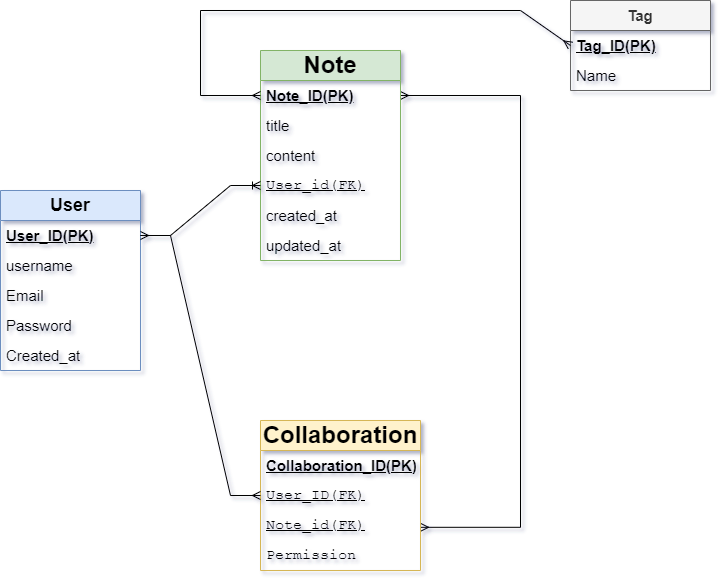

The diagram above was exported from draw.io. Its source (the exported page's mxGraphModel, read from the mxfile embedded in the PNG):
<mxGraphModel dx="1036" dy="606" grid="1" gridSize="10" guides="1" tooltips="1" connect="1" arrows="1" fold="1" page="1" pageScale="1" pageWidth="850" pageHeight="1100" background="#FFFFFF" math="0" shadow="1">
  <root>
    <mxCell id="0" />
    <mxCell id="1" parent="0" />
    <mxCell id="SzCq99zsBZEanV_Mwb_Y-1" value="&lt;h2&gt;User&lt;/h2&gt;" style="swimlane;fontStyle=0;childLayout=stackLayout;horizontal=1;startSize=30;horizontalStack=0;resizeParent=1;resizeParentMax=0;resizeLast=0;collapsible=1;marginBottom=0;whiteSpace=wrap;html=1;fillColor=#dae8fc;strokeColor=#6c8ebf;" vertex="1" parent="1">
      <mxGeometry x="120" y="220" width="140" height="180" as="geometry" />
    </mxCell>
    <mxCell id="SzCq99zsBZEanV_Mwb_Y-2" value="&lt;b&gt;&lt;u&gt;&lt;font style=&quot;font-size: 15px;&quot;&gt;User_ID(PK)&lt;/font&gt;&lt;/u&gt;&lt;/b&gt;" style="text;strokeColor=none;fillColor=none;align=left;verticalAlign=middle;spacingLeft=4;spacingRight=4;overflow=hidden;points=[[0,0.5],[1,0.5]];portConstraint=eastwest;rotatable=0;whiteSpace=wrap;html=1;" vertex="1" parent="SzCq99zsBZEanV_Mwb_Y-1">
      <mxGeometry y="30" width="140" height="30" as="geometry" />
    </mxCell>
    <mxCell id="SzCq99zsBZEanV_Mwb_Y-3" value="&lt;font style=&quot;font-size: 15px;&quot;&gt;username&lt;/font&gt;" style="text;strokeColor=none;fillColor=none;align=left;verticalAlign=middle;spacingLeft=4;spacingRight=4;overflow=hidden;points=[[0,0.5],[1,0.5]];portConstraint=eastwest;rotatable=0;whiteSpace=wrap;html=1;" vertex="1" parent="SzCq99zsBZEanV_Mwb_Y-1">
      <mxGeometry y="60" width="140" height="30" as="geometry" />
    </mxCell>
    <mxCell id="SzCq99zsBZEanV_Mwb_Y-4" value="&lt;font style=&quot;font-size: 15px;&quot;&gt;Email&lt;/font&gt;" style="text;strokeColor=none;fillColor=none;align=left;verticalAlign=middle;spacingLeft=4;spacingRight=4;overflow=hidden;points=[[0,0.5],[1,0.5]];portConstraint=eastwest;rotatable=0;whiteSpace=wrap;html=1;" vertex="1" parent="SzCq99zsBZEanV_Mwb_Y-1">
      <mxGeometry y="90" width="140" height="30" as="geometry" />
    </mxCell>
    <mxCell id="SzCq99zsBZEanV_Mwb_Y-5" value="&lt;font style=&quot;font-size: 15px;&quot;&gt;Password&lt;/font&gt;" style="text;strokeColor=none;fillColor=none;align=left;verticalAlign=middle;spacingLeft=4;spacingRight=4;overflow=hidden;points=[[0,0.5],[1,0.5]];portConstraint=eastwest;rotatable=0;whiteSpace=wrap;html=1;" vertex="1" parent="SzCq99zsBZEanV_Mwb_Y-1">
      <mxGeometry y="120" width="140" height="30" as="geometry" />
    </mxCell>
    <mxCell id="SzCq99zsBZEanV_Mwb_Y-6" value="&lt;font style=&quot;font-size: 15px;&quot;&gt;Created_at&lt;/font&gt;" style="text;strokeColor=none;fillColor=none;align=left;verticalAlign=middle;spacingLeft=4;spacingRight=4;overflow=hidden;points=[[0,0.5],[1,0.5]];portConstraint=eastwest;rotatable=0;whiteSpace=wrap;html=1;" vertex="1" parent="SzCq99zsBZEanV_Mwb_Y-1">
      <mxGeometry y="150" width="140" height="30" as="geometry" />
    </mxCell>
    <mxCell id="SzCq99zsBZEanV_Mwb_Y-29" value="" style="fontSize=12;html=1;endArrow=ERmany;startArrow=ERmany;rounded=0;exitX=1;exitY=0.5;exitDx=0;exitDy=0;entryX=1;entryY=0.5;entryDx=0;entryDy=0;" edge="1" parent="1" source="SzCq99zsBZEanV_Mwb_Y-8">
      <mxGeometry width="100" height="100" relative="1" as="geometry">
        <mxPoint x="521.54" y="180.00000000000006" as="sourcePoint" />
        <mxPoint x="540" y="556.81" as="targetPoint" />
        <Array as="points">
          <mxPoint x="640" y="125" />
          <mxPoint x="640" y="556.81" />
        </Array>
      </mxGeometry>
    </mxCell>
    <mxCell id="SzCq99zsBZEanV_Mwb_Y-7" value="&lt;h1&gt;Note&lt;/h1&gt;" style="swimlane;fontStyle=0;childLayout=stackLayout;horizontal=1;startSize=30;horizontalStack=0;resizeParent=1;resizeParentMax=0;resizeLast=0;collapsible=1;marginBottom=0;whiteSpace=wrap;html=1;fillColor=#d5e8d4;strokeColor=#82b366;" vertex="1" parent="1">
      <mxGeometry x="380" y="80" width="140" height="210" as="geometry" />
    </mxCell>
    <mxCell id="SzCq99zsBZEanV_Mwb_Y-8" value="&lt;b&gt;&lt;font style=&quot;font-size: 15px;&quot;&gt;&lt;u&gt;Note_ID(PK)&lt;/u&gt;&lt;/font&gt;&lt;/b&gt;" style="text;strokeColor=none;fillColor=none;align=left;verticalAlign=middle;spacingLeft=4;spacingRight=4;overflow=hidden;points=[[0,0.5],[1,0.5]];portConstraint=eastwest;rotatable=0;whiteSpace=wrap;html=1;" vertex="1" parent="SzCq99zsBZEanV_Mwb_Y-7">
      <mxGeometry y="30" width="140" height="30" as="geometry" />
    </mxCell>
    <mxCell id="SzCq99zsBZEanV_Mwb_Y-9" value="&lt;font style=&quot;font-size: 15px;&quot;&gt;title&lt;/font&gt;" style="text;strokeColor=none;fillColor=none;align=left;verticalAlign=middle;spacingLeft=4;spacingRight=4;overflow=hidden;points=[[0,0.5],[1,0.5]];portConstraint=eastwest;rotatable=0;whiteSpace=wrap;html=1;" vertex="1" parent="SzCq99zsBZEanV_Mwb_Y-7">
      <mxGeometry y="60" width="140" height="30" as="geometry" />
    </mxCell>
    <mxCell id="SzCq99zsBZEanV_Mwb_Y-10" value="&lt;font style=&quot;font-size: 15px;&quot;&gt;content&lt;/font&gt;" style="text;strokeColor=none;fillColor=none;align=left;verticalAlign=middle;spacingLeft=4;spacingRight=4;overflow=hidden;points=[[0,0.5],[1,0.5]];portConstraint=eastwest;rotatable=0;whiteSpace=wrap;html=1;" vertex="1" parent="SzCq99zsBZEanV_Mwb_Y-7">
      <mxGeometry y="90" width="140" height="30" as="geometry" />
    </mxCell>
    <mxCell id="SzCq99zsBZEanV_Mwb_Y-11" value="&lt;code data-end=&quot;1086&quot; data-start=&quot;1075&quot;&gt;&lt;font style=&quot;font-size: 15px;&quot;&gt;&lt;u style=&quot;&quot;&gt;User_id(FK)&lt;/u&gt;&lt;/font&gt;&lt;/code&gt;" style="text;strokeColor=none;fillColor=none;align=left;verticalAlign=middle;spacingLeft=4;spacingRight=4;overflow=hidden;points=[[0,0.5],[1,0.5]];portConstraint=eastwest;rotatable=0;whiteSpace=wrap;html=1;" vertex="1" parent="SzCq99zsBZEanV_Mwb_Y-7">
      <mxGeometry y="120" width="140" height="30" as="geometry" />
    </mxCell>
    <mxCell id="SzCq99zsBZEanV_Mwb_Y-12" value="&lt;font style=&quot;font-size: 15px;&quot;&gt;created_at&lt;/font&gt;" style="text;strokeColor=none;fillColor=none;align=left;verticalAlign=middle;spacingLeft=4;spacingRight=4;overflow=hidden;points=[[0,0.5],[1,0.5]];portConstraint=eastwest;rotatable=0;whiteSpace=wrap;html=1;" vertex="1" parent="SzCq99zsBZEanV_Mwb_Y-7">
      <mxGeometry y="150" width="140" height="30" as="geometry" />
    </mxCell>
    <mxCell id="SzCq99zsBZEanV_Mwb_Y-13" value="&lt;font style=&quot;font-size: 15px;&quot;&gt;updated_at&lt;/font&gt;" style="text;strokeColor=none;fillColor=none;align=left;verticalAlign=middle;spacingLeft=4;spacingRight=4;overflow=hidden;points=[[0,0.5],[1,0.5]];portConstraint=eastwest;rotatable=0;whiteSpace=wrap;html=1;" vertex="1" parent="SzCq99zsBZEanV_Mwb_Y-7">
      <mxGeometry y="180" width="140" height="30" as="geometry" />
    </mxCell>
    <mxCell id="SzCq99zsBZEanV_Mwb_Y-14" value="&lt;h1&gt;Collaboration&lt;/h1&gt;" style="swimlane;fontStyle=0;childLayout=stackLayout;horizontal=1;startSize=30;horizontalStack=0;resizeParent=1;resizeParentMax=0;resizeLast=0;collapsible=1;marginBottom=0;whiteSpace=wrap;html=1;fillColor=#fff2cc;strokeColor=#d6b656;" vertex="1" parent="1">
      <mxGeometry x="380" y="450" width="160" height="150" as="geometry" />
    </mxCell>
    <mxCell id="SzCq99zsBZEanV_Mwb_Y-15" value="&lt;b&gt;&lt;font style=&quot;font-size: 15px;&quot;&gt;&lt;u&gt;Collaboration_ID(PK)&lt;/u&gt;&lt;/font&gt;&lt;/b&gt;" style="text;strokeColor=none;fillColor=none;align=left;verticalAlign=middle;spacingLeft=4;spacingRight=4;overflow=hidden;points=[[0,0.5],[1,0.5]];portConstraint=eastwest;rotatable=0;whiteSpace=wrap;html=1;" vertex="1" parent="SzCq99zsBZEanV_Mwb_Y-14">
      <mxGeometry y="30" width="160" height="30" as="geometry" />
    </mxCell>
    <mxCell id="SzCq99zsBZEanV_Mwb_Y-16" value="&lt;code data-end=&quot;1466&quot; data-start=&quot;1457&quot;&gt;&lt;font style=&quot;font-size: 15px;&quot;&gt;&lt;u style=&quot;&quot;&gt;User_ID(FK)&lt;/u&gt;&lt;/font&gt;&lt;/code&gt;" style="text;strokeColor=none;fillColor=none;align=left;verticalAlign=middle;spacingLeft=4;spacingRight=4;overflow=hidden;points=[[0,0.5],[1,0.5]];portConstraint=eastwest;rotatable=0;whiteSpace=wrap;html=1;" vertex="1" parent="SzCq99zsBZEanV_Mwb_Y-14">
      <mxGeometry y="60" width="160" height="30" as="geometry" />
    </mxCell>
    <mxCell id="SzCq99zsBZEanV_Mwb_Y-17" value="&lt;code data-end=&quot;1492&quot; data-start=&quot;1483&quot;&gt;&lt;font style=&quot;font-size: 15px;&quot;&gt;&lt;u style=&quot;&quot;&gt;Note_id(FK)&lt;/u&gt;&lt;/font&gt;&lt;/code&gt;" style="text;strokeColor=none;fillColor=none;align=left;verticalAlign=middle;spacingLeft=4;spacingRight=4;overflow=hidden;points=[[0,0.5],[1,0.5]];portConstraint=eastwest;rotatable=0;whiteSpace=wrap;html=1;" vertex="1" parent="SzCq99zsBZEanV_Mwb_Y-14">
      <mxGeometry y="90" width="160" height="30" as="geometry" />
    </mxCell>
    <mxCell id="SzCq99zsBZEanV_Mwb_Y-22" value="&lt;code data-end=&quot;1521&quot; data-start=&quot;1509&quot;&gt;&lt;font style=&quot;font-size: 15px;&quot;&gt;Permission&lt;/font&gt;&lt;/code&gt;" style="text;strokeColor=none;fillColor=none;align=left;verticalAlign=middle;spacingLeft=4;spacingRight=4;overflow=hidden;points=[[0,0.5],[1,0.5]];portConstraint=eastwest;rotatable=0;whiteSpace=wrap;html=1;" vertex="1" parent="SzCq99zsBZEanV_Mwb_Y-14">
      <mxGeometry y="120" width="160" height="30" as="geometry" />
    </mxCell>
    <mxCell id="SzCq99zsBZEanV_Mwb_Y-23" value="&lt;b&gt;&lt;font style=&quot;font-size: 15px;&quot;&gt;Tag &lt;/font&gt;&lt;/b&gt;" style="swimlane;fontStyle=0;childLayout=stackLayout;horizontal=1;startSize=30;horizontalStack=0;resizeParent=1;resizeParentMax=0;resizeLast=0;collapsible=1;marginBottom=0;whiteSpace=wrap;html=1;fillColor=#f5f5f5;fontColor=#333333;strokeColor=#666666;" vertex="1" parent="1">
      <mxGeometry x="690" y="30" width="140" height="90" as="geometry" />
    </mxCell>
    <mxCell id="SzCq99zsBZEanV_Mwb_Y-24" value="&lt;b&gt;&lt;font style=&quot;font-size: 15px;&quot;&gt;&lt;u&gt;Tag_ID(PK)&lt;/u&gt;&lt;/font&gt;&lt;/b&gt;" style="text;strokeColor=none;fillColor=none;align=left;verticalAlign=middle;spacingLeft=4;spacingRight=4;overflow=hidden;points=[[0,0.5],[1,0.5]];portConstraint=eastwest;rotatable=0;whiteSpace=wrap;html=1;" vertex="1" parent="SzCq99zsBZEanV_Mwb_Y-23">
      <mxGeometry y="30" width="140" height="30" as="geometry" />
    </mxCell>
    <mxCell id="SzCq99zsBZEanV_Mwb_Y-25" value="&lt;font style=&quot;font-size: 15px;&quot;&gt;Name&lt;/font&gt;" style="text;strokeColor=none;fillColor=none;align=left;verticalAlign=middle;spacingLeft=4;spacingRight=4;overflow=hidden;points=[[0,0.5],[1,0.5]];portConstraint=eastwest;rotatable=0;whiteSpace=wrap;html=1;" vertex="1" parent="SzCq99zsBZEanV_Mwb_Y-23">
      <mxGeometry y="60" width="140" height="30" as="geometry" />
    </mxCell>
    <mxCell id="SzCq99zsBZEanV_Mwb_Y-27" value="" style="edgeStyle=entityRelationEdgeStyle;fontSize=12;html=1;endArrow=ERoneToMany;rounded=0;entryX=0;entryY=0.5;entryDx=0;entryDy=0;exitX=1;exitY=0.5;exitDx=0;exitDy=0;" edge="1" parent="1" source="SzCq99zsBZEanV_Mwb_Y-2" target="SzCq99zsBZEanV_Mwb_Y-11">
      <mxGeometry width="100" height="100" relative="1" as="geometry">
        <mxPoint x="240" y="290" as="sourcePoint" />
        <mxPoint x="340" y="190" as="targetPoint" />
      </mxGeometry>
    </mxCell>
    <mxCell id="SzCq99zsBZEanV_Mwb_Y-28" value="" style="edgeStyle=entityRelationEdgeStyle;fontSize=12;html=1;endArrow=ERmany;startArrow=ERmany;rounded=0;exitX=1;exitY=0.5;exitDx=0;exitDy=0;entryX=0;entryY=0.5;entryDx=0;entryDy=0;" edge="1" parent="1" source="SzCq99zsBZEanV_Mwb_Y-2" target="SzCq99zsBZEanV_Mwb_Y-16">
      <mxGeometry width="100" height="100" relative="1" as="geometry">
        <mxPoint x="160" y="160" as="sourcePoint" />
        <mxPoint x="350" y="540" as="targetPoint" />
      </mxGeometry>
    </mxCell>
    <mxCell id="SzCq99zsBZEanV_Mwb_Y-30" value="" style="fontSize=12;html=1;endArrow=ERmany;startArrow=ERmany;rounded=0;exitX=0;exitY=0.5;exitDx=0;exitDy=0;entryX=0;entryY=0.5;entryDx=0;entryDy=0;" edge="1" parent="1" source="SzCq99zsBZEanV_Mwb_Y-8" target="SzCq99zsBZEanV_Mwb_Y-24">
      <mxGeometry width="100" height="100" relative="1" as="geometry">
        <mxPoint x="360" y="130" as="sourcePoint" />
        <mxPoint x="360" y="30" as="targetPoint" />
        <Array as="points">
          <mxPoint x="320" y="125" />
          <mxPoint x="320" y="40" />
          <mxPoint x="640" y="40" />
        </Array>
      </mxGeometry>
    </mxCell>
  </root>
</mxGraphModel>